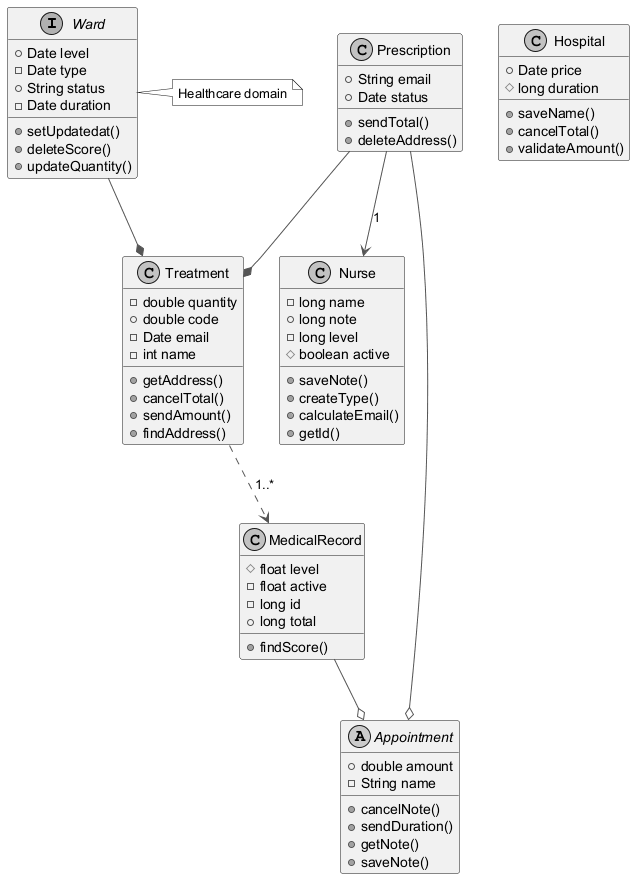

The diagram above was rendered by PlantUML. Its source (embedded in the PNG):
@startuml
skinparam monochrome true
skinparam ArrowColor #555555
interface Ward {
  +Date level
  -Date type
  +String status
  -Date duration
  +setUpdatedat()
  +deleteScore()
  +updateQuantity()
}
class Nurse {
  -long name
  +long note
  -long level
  #boolean active
  +saveNote()
  +createType()
  +calculateEmail()
  +getId()
}
abstract class Appointment {
  +double amount
  -String name
  +cancelNote()
  +sendDuration()
  +getNote()
  +saveNote()
}
class Prescription {
  +String email
  +Date status
  +sendTotal()
  +deleteAddress()
}
class Hospital {
  +Date price
  #long duration
  +saveName()
  +cancelTotal()
  +validateAmount()
}
class Treatment {
  -double quantity
  +double code
  -Date email
  -int name
  +getAddress()
  +cancelTotal()
  +sendAmount()
  +findAddress()
}
class MedicalRecord {
  #float level
  -float active
  -long id
  +long total
  +findScore()
}
Prescription --o Appointment
Prescription --> Nurse : "1"
MedicalRecord --o Appointment
Prescription --* Treatment
Ward --* Treatment
Treatment ..> MedicalRecord : "1..*"
note right of Ward : Healthcare domain
@enduml